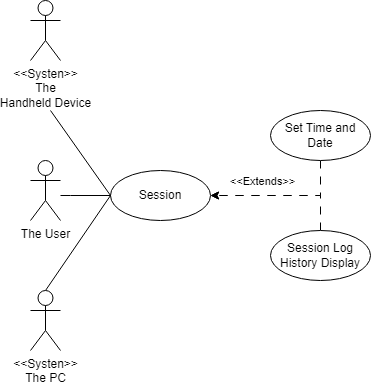

The diagram above was exported from draw.io. Its source (the exported page's mxGraphModel, read from the mxfile embedded in the PNG):
<mxGraphModel dx="824" dy="721" grid="1" gridSize="10" guides="1" tooltips="1" connect="1" arrows="1" fold="1" page="1" pageScale="1" pageWidth="827" pageHeight="1169" math="0" shadow="0">
  <root>
    <mxCell id="0" />
    <mxCell id="1" parent="0" />
    <mxCell id="AwF1IVJipkmOa4PlI_Ib-1" value="Session" style="ellipse;whiteSpace=wrap;html=1;" vertex="1" parent="1">
      <mxGeometry x="350" y="400" width="100" height="50" as="geometry" />
    </mxCell>
    <mxCell id="AwF1IVJipkmOa4PlI_Ib-5" style="edgeStyle=orthogonalEdgeStyle;rounded=0;orthogonalLoop=1;jettySize=auto;html=1;entryX=1;entryY=0.5;entryDx=0;entryDy=0;dashed=1;dashPattern=8 8;" edge="1" parent="1" source="AwF1IVJipkmOa4PlI_Ib-2" target="AwF1IVJipkmOa4PlI_Ib-1">
      <mxGeometry relative="1" as="geometry">
        <mxPoint x="450" y="420" as="targetPoint" />
        <Array as="points">
          <mxPoint x="560" y="425" />
        </Array>
      </mxGeometry>
    </mxCell>
    <mxCell id="AwF1IVJipkmOa4PlI_Ib-2" value="Session Log History Display" style="ellipse;whiteSpace=wrap;html=1;" vertex="1" parent="1">
      <mxGeometry x="510" y="460" width="100" height="50" as="geometry" />
    </mxCell>
    <mxCell id="AwF1IVJipkmOa4PlI_Ib-4" style="edgeStyle=orthogonalEdgeStyle;rounded=0;orthogonalLoop=1;jettySize=auto;html=1;entryX=1;entryY=0.5;entryDx=0;entryDy=0;dashed=1;dashPattern=8 8;" edge="1" parent="1" source="AwF1IVJipkmOa4PlI_Ib-3" target="AwF1IVJipkmOa4PlI_Ib-1">
      <mxGeometry relative="1" as="geometry">
        <Array as="points">
          <mxPoint x="560" y="425" />
        </Array>
      </mxGeometry>
    </mxCell>
    <mxCell id="AwF1IVJipkmOa4PlI_Ib-6" value="&amp;lt;&amp;lt;Extends&amp;gt;&amp;gt;" style="edgeLabel;html=1;align=center;verticalAlign=middle;resizable=0;points=[];" vertex="1" connectable="0" parent="AwF1IVJipkmOa4PlI_Ib-4">
      <mxGeometry x="0.2899" y="-4" relative="1" as="geometry">
        <mxPoint y="-11" as="offset" />
      </mxGeometry>
    </mxCell>
    <mxCell id="AwF1IVJipkmOa4PlI_Ib-3" value="Set Time and Date" style="ellipse;whiteSpace=wrap;html=1;" vertex="1" parent="1">
      <mxGeometry x="510" y="340" width="100" height="50" as="geometry" />
    </mxCell>
    <mxCell id="AwF1IVJipkmOa4PlI_Ib-8" style="edgeStyle=orthogonalEdgeStyle;rounded=0;orthogonalLoop=1;jettySize=auto;html=1;entryX=0;entryY=0.5;entryDx=0;entryDy=0;endArrow=none;endFill=0;" edge="1" parent="1" source="AwF1IVJipkmOa4PlI_Ib-7" target="AwF1IVJipkmOa4PlI_Ib-1">
      <mxGeometry relative="1" as="geometry">
        <Array as="points">
          <mxPoint x="310" y="425" />
          <mxPoint x="310" y="425" />
        </Array>
      </mxGeometry>
    </mxCell>
    <mxCell id="AwF1IVJipkmOa4PlI_Ib-7" value="The User" style="shape=umlActor;verticalLabelPosition=bottom;verticalAlign=top;html=1;outlineConnect=0;" vertex="1" parent="1">
      <mxGeometry x="270" y="390" width="30" height="60" as="geometry" />
    </mxCell>
    <mxCell id="AwF1IVJipkmOa4PlI_Ib-14" style="rounded=0;orthogonalLoop=1;jettySize=auto;html=1;entryX=0;entryY=0.5;entryDx=0;entryDy=0;endArrow=none;endFill=0;" edge="1" parent="1" target="AwF1IVJipkmOa4PlI_Ib-1">
      <mxGeometry relative="1" as="geometry">
        <mxPoint x="290" y="340" as="sourcePoint" />
      </mxGeometry>
    </mxCell>
    <mxCell id="AwF1IVJipkmOa4PlI_Ib-9" value="&amp;lt;&amp;lt;Systen&amp;gt;&amp;gt;&lt;br&gt;The&lt;br&gt;Handheld Device" style="shape=umlActor;verticalLabelPosition=bottom;verticalAlign=top;html=1;outlineConnect=0;" vertex="1" parent="1">
      <mxGeometry x="270" y="230" width="30" height="60" as="geometry" />
    </mxCell>
    <mxCell id="AwF1IVJipkmOa4PlI_Ib-15" style="rounded=0;orthogonalLoop=1;jettySize=auto;html=1;entryX=0;entryY=0.5;entryDx=0;entryDy=0;endArrow=none;endFill=0;exitX=0.5;exitY=0;exitDx=0;exitDy=0;exitPerimeter=0;" edge="1" parent="1" source="AwF1IVJipkmOa4PlI_Ib-12" target="AwF1IVJipkmOa4PlI_Ib-1">
      <mxGeometry relative="1" as="geometry">
        <mxPoint x="310" y="560" as="sourcePoint" />
      </mxGeometry>
    </mxCell>
    <mxCell id="AwF1IVJipkmOa4PlI_Ib-12" value="&amp;lt;&amp;lt;Systen&amp;gt;&amp;gt;&lt;br&gt;The PC" style="shape=umlActor;verticalLabelPosition=bottom;verticalAlign=top;html=1;outlineConnect=0;" vertex="1" parent="1">
      <mxGeometry x="270" y="520" width="30" height="60" as="geometry" />
    </mxCell>
  </root>
</mxGraphModel>